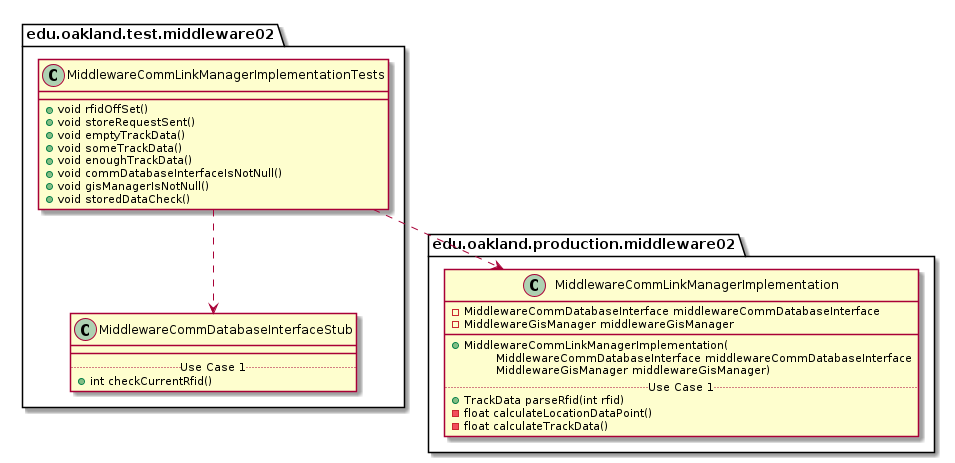

The diagram above was rendered by PlantUML. Its source (embedded in the PNG):
@startuml MiddlewareCommLinkManagerImplementationTests_DirectDependencies


package edu.oakland.test.middleware02 {
    class MiddlewareCommLinkManagerImplementationTests {
        + void rfidOffSet()
        + void storeRequestSent()
        + void emptyTrackData()
        + void someTrackData()
        + void enoughTrackData()
        + void commDatabaseInterfaceIsNotNull()
        + void gisManagerIsNotNull()
        + void storedDataCheck()
    }
}



package edu.oakland.test.middleware02 {
    class MiddlewareCommDatabaseInterfaceStub {
        __
        .. Use Case 1 ..
        + int checkCurrentRfid()
    }
}

MiddlewareCommLinkManagerImplementationTests ..> MiddlewareCommDatabaseInterfaceStub


package edu.oakland.production.middleware02 {
    class MiddlewareCommLinkManagerImplementation {
        - MiddlewareCommDatabaseInterface middlewareCommDatabaseInterface
        - MiddlewareGisManager middlewareGisManager
        __
        + MiddlewareCommLinkManagerImplementation(
        \tMiddlewareCommDatabaseInterface middlewareCommDatabaseInterface
        \tMiddlewareGisManager middlewareGisManager)
        .. Use Case 1 ..
        + TrackData parseRfid(int rfid)
        - float calculateLocationDataPoint()
        - float calculateTrackData()
    }
}

MiddlewareCommLinkManagerImplementationTests ..> MiddlewareCommLinkManagerImplementation



@enduml